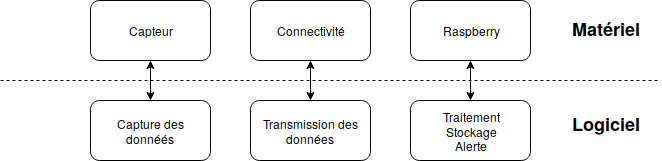

The diagram above was exported from draw.io. Its source (the exported page's mxGraphModel, read from the mxfile embedded in the PNG):
<mxGraphModel dx="840" dy="414" grid="1" gridSize="10" guides="1" tooltips="1" connect="1" arrows="1" fold="1" page="1" pageScale="1" pageWidth="827" pageHeight="1169" math="0" shadow="0">
  <root>
    <mxCell id="0" />
    <mxCell id="1" parent="0" />
    <mxCell id="51ogQe4_ty6R8inuxjNp-1" value="Capteur" style="rounded=1;whiteSpace=wrap;html=1;" vertex="1" parent="1">
      <mxGeometry x="120" y="100" width="120" height="60" as="geometry" />
    </mxCell>
    <mxCell id="51ogQe4_ty6R8inuxjNp-15" value="" style="edgeStyle=orthogonalEdgeStyle;rounded=0;orthogonalLoop=1;jettySize=auto;html=1;startArrow=classic;startFill=1;" edge="1" parent="1" source="51ogQe4_ty6R8inuxjNp-2" target="51ogQe4_ty6R8inuxjNp-6">
      <mxGeometry relative="1" as="geometry" />
    </mxCell>
    <mxCell id="51ogQe4_ty6R8inuxjNp-2" value="&lt;div&gt;Connectivité&lt;/div&gt;" style="rounded=1;whiteSpace=wrap;html=1;" vertex="1" parent="1">
      <mxGeometry x="280" y="100" width="120" height="60" as="geometry" />
    </mxCell>
    <mxCell id="51ogQe4_ty6R8inuxjNp-16" value="" style="edgeStyle=orthogonalEdgeStyle;rounded=0;orthogonalLoop=1;jettySize=auto;html=1;startArrow=classic;startFill=1;" edge="1" parent="1" source="51ogQe4_ty6R8inuxjNp-3" target="51ogQe4_ty6R8inuxjNp-7">
      <mxGeometry relative="1" as="geometry" />
    </mxCell>
    <mxCell id="51ogQe4_ty6R8inuxjNp-3" value="Raspberry" style="rounded=1;whiteSpace=wrap;html=1;" vertex="1" parent="1">
      <mxGeometry x="440" y="100" width="120" height="60" as="geometry" />
    </mxCell>
    <mxCell id="51ogQe4_ty6R8inuxjNp-4" style="edgeStyle=orthogonalEdgeStyle;rounded=0;orthogonalLoop=1;jettySize=auto;html=1;exitX=0.5;exitY=1;exitDx=0;exitDy=0;" edge="1" parent="1" source="51ogQe4_ty6R8inuxjNp-3" target="51ogQe4_ty6R8inuxjNp-3">
      <mxGeometry relative="1" as="geometry" />
    </mxCell>
    <mxCell id="51ogQe4_ty6R8inuxjNp-14" value="" style="edgeStyle=orthogonalEdgeStyle;rounded=0;orthogonalLoop=1;jettySize=auto;html=1;startArrow=classic;startFill=1;" edge="1" parent="1" source="51ogQe4_ty6R8inuxjNp-5" target="51ogQe4_ty6R8inuxjNp-1">
      <mxGeometry relative="1" as="geometry" />
    </mxCell>
    <mxCell id="51ogQe4_ty6R8inuxjNp-5" value="Capture des donnéés" style="rounded=1;whiteSpace=wrap;html=1;" vertex="1" parent="1">
      <mxGeometry x="120" y="200" width="120" height="60" as="geometry" />
    </mxCell>
    <mxCell id="51ogQe4_ty6R8inuxjNp-6" value="Transmission des données" style="rounded=1;whiteSpace=wrap;html=1;" vertex="1" parent="1">
      <mxGeometry x="280" y="200" width="120" height="60" as="geometry" />
    </mxCell>
    <mxCell id="51ogQe4_ty6R8inuxjNp-7" value="&lt;div&gt;Traitement&lt;/div&gt;&lt;div&gt;Stockage&lt;/div&gt;&lt;div&gt;Alerte&lt;br&gt;&lt;/div&gt;" style="rounded=1;whiteSpace=wrap;html=1;" vertex="1" parent="1">
      <mxGeometry x="440" y="200" width="120" height="60" as="geometry" />
    </mxCell>
    <mxCell id="51ogQe4_ty6R8inuxjNp-9" value="&lt;div style=&quot;font-size: 18px&quot;&gt;&lt;b&gt;Matériel&lt;/b&gt;&lt;/div&gt;&lt;div&gt;&lt;br&gt;&lt;/div&gt;" style="text;html=1;resizable=0;points=[];autosize=1;align=left;verticalAlign=top;spacingTop=-4;" vertex="1" parent="1">
      <mxGeometry x="600" y="115" width="80" height="30" as="geometry" />
    </mxCell>
    <mxCell id="51ogQe4_ty6R8inuxjNp-10" value="&lt;b&gt;&lt;font style=&quot;font-size: 18px&quot;&gt;Logiciel&lt;/font&gt;&lt;/b&gt;" style="text;html=1;resizable=0;points=[];autosize=1;align=left;verticalAlign=top;spacingTop=-4;" vertex="1" parent="1">
      <mxGeometry x="600" y="210" width="80" height="20" as="geometry" />
    </mxCell>
    <mxCell id="51ogQe4_ty6R8inuxjNp-13" value="" style="endArrow=none;dashed=1;html=1;" edge="1" parent="1">
      <mxGeometry width="50" height="50" relative="1" as="geometry">
        <mxPoint x="30" y="180" as="sourcePoint" />
        <mxPoint x="690" y="180" as="targetPoint" />
      </mxGeometry>
    </mxCell>
  </root>
</mxGraphModel>